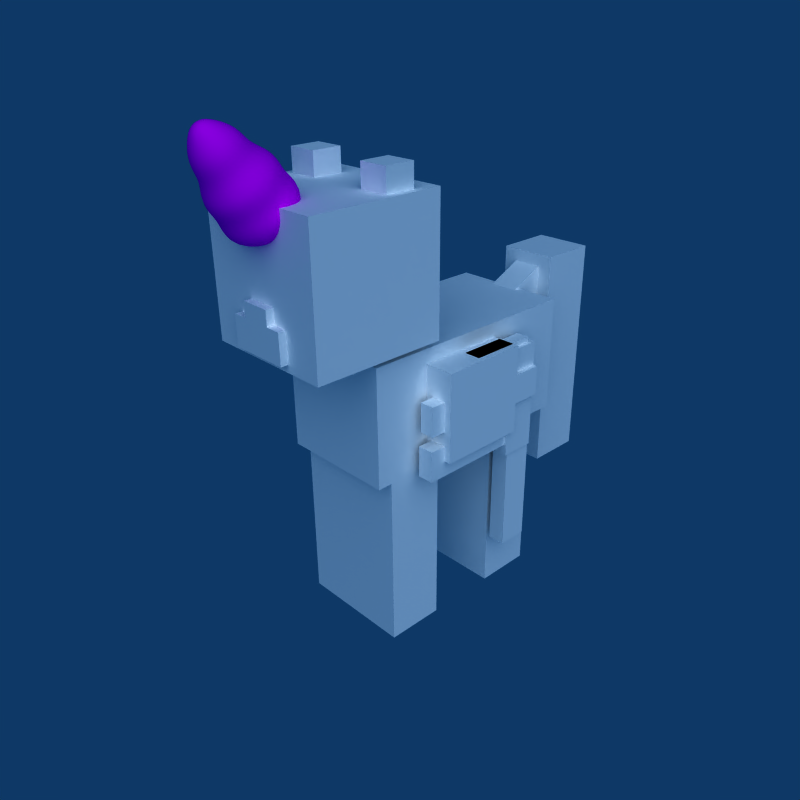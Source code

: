 # Source: minecraftPonyRigVersion1.blend  (saved by Blender 2.71.0; exported with 4.5.12 LTS)
import bpy
from mathutils import Matrix  # noqa: F401  (used for matrix-valued properties, if any)

bpy.ops.wm.read_factory_settings(use_empty=True)
scene = bpy.context.scene
scene.name = 'Scene'

# ---- collections
col_collection_1 = bpy.data.collections.new('Collection 1'); scene.collection.children.link(col_collection_1)
col_collection_2 = bpy.data.collections.new('Collection 2'); scene.collection.children.link(col_collection_2)
col_collection_3 = bpy.data.collections.new('Collection 3'); scene.collection.children.link(col_collection_3)
col_collection_4 = bpy.data.collections.new('Collection 4'); scene.collection.children.link(col_collection_4)
col_collection_5 = bpy.data.collections.new('Collection 5'); scene.collection.children.link(col_collection_5)
col_collection_6 = bpy.data.collections.new('Collection 6'); scene.collection.children.link(col_collection_6)

# ---- materials (node trees are filled in below, after node groups)
mat_playermodel = bpy.data.materials.new('PlayerModel')
mat_playermodel.alpha_threshold = 0.0
mat_playermodel.diffuse_color = (1.0, 1.0, 1.0, 1.0)
mat_playermodel.roughness = 0.5
mat_playermodel.specular_intensity = 0.0
mat_glowmaterial = bpy.data.materials.new('Glowmaterial')
mat_glowmaterial.alpha_threshold = 0.0
mat_glowmaterial.diffuse_color = (1.0, 0.0, 1.0, 1.0)
mat_glowmaterial.roughness = 0.5
mat_glowmaterial.specular_intensity = 0.0
mat_glowmaterial.line_color = (0.0, 0.0, 0.0, 0.5)

# ---- material node trees

# ---- world
world_world = bpy.data.worlds.new('World'); scene.world = world_world
world_world.color = (0.05656, 0.2208, 0.4)
world_world.use_sun_shadow = False
world_world.sun_shadow_jitter_overblur = 0.0
world_world.cycles.sampling_method = 'MANUAL'
world_world.cycles.sample_map_resolution = 256

# ---- cameras
cam_camera = bpy.data.cameras.new('Camera')
cam_camera.passepartout_alpha = 0.2
cam_camera.clip_end = 100.0
cam_camera.lens = 35.0
cam_camera.sensor_width = 32.0
cam_camera.sensor_height = 18.0
cam_camera.ortho_scale = 7.314
cam_camera.show_passepartout = False
cam_camera.show_safe_areas = True
cam_camera.dof.focus_distance = 0.0
cam_camera.dof.aperture_fstop = 128.0

# ---- lights
light_lamp_001 = bpy.data.lights.new('Lamp.001', 'SUN')
light_lamp_001.transmission_factor = 0.0
light_lamp_001.angle = 1.571
light_lamp_001.energy = 0.5
light_lamp_001.shadow_buffer_clip_start = 0.5
light_lamp_001.shadow_soft_size = 1.0
light_lamp_001.shadow_cascade_max_distance = 1000.0
light_lamp_001.cycles.use_multiple_importance_sampling = False
light_lamp = bpy.data.lights.new('Lamp', 'SUN')
light_lamp.transmission_factor = 0.0
light_lamp.angle = 1.571
light_lamp.energy = 1.0
light_lamp.shadow_buffer_clip_start = 0.5
light_lamp.shadow_soft_size = 1.0
light_lamp.shadow_cascade_max_distance = 1000.0
light_lamp.cycles.use_multiple_importance_sampling = False

# ---- meshes
me_cube_002 = bpy.data.meshes.new('Cube.002')
me_cube_002.from_pydata([(-0.2, 2.134, 1.096), (-0.2, 1.228, 0.6732), (0.2, 1.228, 0.6732), (0.2, 2.134, 1.096), (-0.2, 2.303, 0.7333), (-0.2, 1.397, 0.3107), (0.2, 1.397, 0.3107), (0.2, 2.303, 0.7333), (0.4, -0.8101, 0.7172), (0.4, -1.583, 0.5101), (-0.4, -1.583, 0.5101), (-0.4, -0.8101, 0.7172), (0.4, -1.017, 1.49), (0.4, -1.79, 1.283), (-0.4, -1.79, 1.283), (-0.4, -1.017, 1.49), (0.8, -0.6, -0.8), (0.8, -1.4, -0.8), (3.576e-07, -1.4, -0.8), (-2.682e-07, -0.6, -0.8), (0.8, -0.6, -3.2), (0.8, -1.4, -3.2), (-2.98e-08, -1.4, -3.2), (4.172e-07, -0.6, -3.2), (-0.8, -0.6, -0.8), (-0.8, -1.4, -0.8), (-2.384e-07, -1.4, -0.8), (3.874e-07, -0.6, -0.8), (-0.8, -0.6, -3.2), (-0.8, -1.4, -3.2), (1.49e-07, -1.4, -3.2), (-2.98e-07, -0.6, -3.2), (0.8, 0.8, -0.8), (0.8, -0.8, -0.8), (-0.8, -0.8, -0.8), (-0.8, 0.8, -0.8), (0.8, 0.8, 0.8), (0.8, -0.8, 0.8), (-0.8, -0.8, 0.8), (-0.8, 0.8, 0.8), (-0.8, -1.6, -0.8), (-0.8, -1.6, 0.8), (0.8, -1.6, -0.8), (0.8, -1.6, 0.8), (0.8, 1.6, -0.8), (0.8, 1.6, 0.8), (-0.8, 1.6, 0.8), (-0.8, 1.6, -0.8), (-3.502e-07, 1.2, -3.2), (9.686e-08, 0.4, -3.2), (-0.8, 0.4, -3.2), (-0.8, 1.2, -3.2), (3.353e-07, 1.2, -0.8), (-2.906e-07, 0.4, -0.8), (-0.8, 0.4, -0.8), (-0.8, 1.2, -0.8), (3.651e-07, 1.2, -3.2), (-8.196e-08, 0.4, -3.2), (0.8, 0.4, -3.2), (0.8, 1.2, -3.2), (-3.204e-07, 1.2, -0.8), (3.055e-07, 0.4, -0.8), (0.8, 0.4, -0.8), (0.8, 1.2, -0.8), (0.4, 2.8, 1.2), (0.4, 2.0, 1.2), (-0.4, 2.0, 1.2), (-0.4, 2.8, 1.2), (0.4, 2.8, 0.4), (0.4, 2.0, 0.4), (-0.4, 2.0, 0.4), (-0.4, 2.8, 0.4), (-0.4, 2.8, -0.4), (-0.4, 2.0, -0.4), (0.4, 2.0, -0.4), (0.4, 2.8, -0.4), (-0.4, 2.8, 0.4), (-0.4, 2.0, 0.4), (0.4, 2.0, 0.4), (0.4, 2.8, 0.4), (0.4, 2.8, -1.2), (0.4, 2.0, -1.2), (-0.4, 2.0, -1.2), (-0.4, 2.8, -1.2), (0.4, 2.8, -2.0), (0.4, 2.0, -2.0), (-0.4, 2.0, -2.0), (-0.4, 2.8, -2.0), (-0.4, 2.8, -1.2), (-0.4, 2.0, -1.2), (0.4, 2.0, -1.2), (0.4, 2.8, -1.2), (-0.4, 2.8, -0.4), (-0.4, 2.0, -0.4), (0.4, 2.0, -0.4), (0.4, 2.8, -0.4), (0.8, -0.8, 0.0), (0.8, 0.8, 2.98e-08), (-0.8, -0.8, -2.98e-08), (-0.8, 0.8, 0.0), (-0.8, -1.6, 2.98e-08), (0.8, -1.6, 5.96e-08), (-0.8, 1.6, 0.0), (0.8, 1.6, 2.98e-08)], [], [(4, 0, 3, 7), (0, 4, 5, 1), (6, 2, 1, 5), (7, 3, 2, 6), (3, 0, 1, 2), (7, 6, 5, 4), (8, 9, 10, 11), (12, 15, 14, 13), (8, 12, 13, 9), (9, 13, 14, 10), (10, 14, 15, 11), (12, 8, 11, 15), (19, 16, 20, 23), (16, 17, 21, 20), (22, 21, 17, 18), (23, 22, 18, 19), (17, 16, 19, 18), (23, 20, 21, 22), (28, 24, 27, 31), (24, 28, 29, 25), (30, 26, 25, 29), (31, 27, 26, 30), (27, 24, 25, 26), (31, 30, 29, 28), (32, 33, 34, 35), (36, 39, 38, 37), (37, 38, 41, 43), (34, 33, 42, 40), (39, 36, 45, 46), (32, 35, 47, 44), (45, 103, 102, 46), (103, 44, 47, 102), (48, 49, 50, 51), (52, 55, 54, 53), (48, 52, 53, 49), (49, 53, 54, 50), (55, 51, 50, 54), (51, 55, 52, 48), (56, 59, 58, 57), (62, 63, 60, 61), (56, 57, 61, 60), (57, 58, 62, 61), (63, 62, 58, 59), (60, 63, 59, 56), (67, 64, 68, 71), (64, 65, 69, 68), (70, 69, 65, 66), (71, 70, 66, 67), (65, 64, 67, 66), (71, 68, 69, 70), (72, 75, 74, 73), (78, 79, 76, 77), (72, 73, 77, 76), (73, 74, 78, 77), (79, 78, 74, 75), (76, 79, 75, 72), (83, 80, 84, 87), (80, 81, 85, 84), (86, 85, 81, 82), (87, 86, 82, 83), (81, 80, 83, 82), (87, 84, 85, 86), (88, 91, 90, 89), (94, 95, 92, 93), (88, 89, 93, 92), (89, 90, 94, 93), (95, 94, 90, 91), (92, 95, 91, 88), (32, 97, 96, 33), (97, 36, 37, 96), (34, 98, 99, 35), (98, 38, 39, 99), (38, 98, 100, 41), (98, 34, 40, 100), (33, 96, 101, 42), (96, 37, 43, 101), (42, 101, 100, 40), (101, 43, 41, 100), (35, 99, 102, 47), (99, 39, 46, 102), (36, 97, 103, 45), (97, 32, 44, 103)])
_uv = me_cube_002.uv_layers.new(name='UVTex')
_uv.uv.foreach_set('vector', [0.5, 0.9375, 0.5, 1.0, 0.5312, 1.0, 0.5312, 0.9375, 0.5938, 1.0, 0.5938, 0.9375, 0.5, 0.9375, 0.5, 1.0, 0.5625, 0.875, 0.5625, 0.9375, 0.5312, 0.9375, 0.5312, 0.875, 0.5938, 0.9375, 0.5938, 1.0, 0.5, 1.0, 0.5, 0.9375, 0.5312, 1.0, 0.5, 1.0, 0.5, 0.8105, 0.5312, 0.8105, 0.5312, 0.8105, 0.5312, 1.0, 0.5, 1.0, 0.5, 0.8105, 0.0, 0.375, 0.0625, 0.375, 0.0625, 0.5, 0.0, 0.5, 0.0, 0.375, 0.0625, 0.375, 0.0625, 0.5, 0.0, 0.5, 0.0, 0.375, 0.0625, 0.375, 0.0625, 0.5, 0.0, 0.5, 0.0, 0.375, 0.0625, 0.375, 0.0625, 0.5, 0.0, 0.5, 0.0, 0.375, 0.0625, 0.375, 0.0625, 0.5, 0.0, 0.5, 0.0, 0.375, 0.0625, 0.375, 0.0625, 0.5, 0.0, 0.5, 0.1875, 0.375, 0.25, 0.375, 0.25, 0.0, 0.1875, 0.0, 0.0, 0.375, 0.0625, 0.375, 0.0625, 0.0, 0.0, 0.0, 0.125, 0.0, 0.0625, 0.0, 0.0625, 0.375, 0.125, 0.375, 0.1875, 0.0, 0.125, 0.0, 0.125, 0.375, 0.1875, 0.375, 0.0625, 0.375, 0.0625, 0.5, 0.125, 0.5, 0.125, 0.375, 0.125, 0.5, 0.1875, 0.5, 0.1875, 0.375, 0.125, 0.375, 0.25, 0.0, 0.25, 0.375, 0.1875, 0.375, 0.1875, 0.0, 0.0, 0.375, 0.0, 0.0, 0.0625, 0.0, 0.0625, 0.375, 0.125, 0.0, 0.125, 0.375, 0.0625, 0.375, 0.0625, 0.0, 0.1875, 0.0, 0.1875, 0.375, 0.125, 0.375, 0.125, 0.0, 0.125, 0.5, 0.0625, 0.5, 0.0625, 0.375, 0.125, 0.375, 0.125, 0.5, 0.125, 0.375, 0.1875, 0.375, 0.1875, 0.5, 0.875, 1.0, 0.875, 0.75, 1.0, 0.75, 1.0, 1.0, 0.5, 0.125, 0.625, 0.125, 0.625, 0.375, 0.5, 0.375, 0.4375, 0.5, 0.3125, 0.5, 0.3125, 0.375, 0.4375, 0.375, 0.5625, 0.5, 0.4375, 0.5, 0.4375, 0.375, 0.5625, 0.375, 0.625, 0.125, 0.5, 0.125, 0.5, 0.0, 0.625, 0.0, 0.5625, 0.375, 0.6875, 0.375, 0.6875, 0.5, 0.5625, 0.5, 0.6094, 0.5, 0.6094, 0.375, 0.7344, 0.375, 0.7344, 0.5, 0.6094, 0.5, 0.6094, 0.375, 0.7344, 0.375, 0.7344, 0.5, 0.75, 0.5, 0.75, 0.375, 0.8125, 0.375, 0.8125, 0.5, 0.75, 0.5, 0.6875, 0.5, 0.6875, 0.375, 0.75, 0.375, 0.8125, 0.0, 0.8125, 0.375, 0.75, 0.375, 0.75, 0.0, 0.75, 0.0, 0.75, 0.375, 0.6875, 0.375, 0.6875, 0.0, 0.625, 0.375, 0.625, 0.0, 0.6875, 0.0, 0.6875, 0.375, 0.875, 0.0, 0.875, 0.375, 0.8125, 0.375, 0.8125, 0.0, 0.75, 0.5, 0.8125, 0.5, 0.8125, 0.375, 0.75, 0.375, 0.6875, 0.375, 0.6875, 0.5, 0.75, 0.5, 0.75, 0.375, 0.8125, 0.0, 0.75, 0.0, 0.75, 0.375, 0.8125, 0.375, 0.75, 0.0, 0.6875, 0.0, 0.6875, 0.375, 0.75, 0.375, 0.625, 0.375, 0.6875, 0.375, 0.6875, 0.0, 0.625, 0.0, 0.8125, 0.375, 0.875, 0.375, 0.875, 0.0, 0.8125, 0.0, 0.5, 1.0, 0.5625, 1.0, 0.5625, 0.875, 0.5, 0.875, 0.625, 1.0, 0.5625, 1.0, 0.5625, 0.875, 0.625, 0.875, 0.5, 0.875, 0.5625, 0.875, 0.5625, 1.0, 0.5, 1.0, 0.625, 0.875, 0.5625, 0.875, 0.5625, 1.0, 0.625, 1.0, 0.5625, 0.875, 0.5625, 1.0, 0.5, 1.0, 0.5, 0.875, 0.5, 1.0, 0.5625, 1.0, 0.5625, 0.875, 0.5, 0.875, 0.5, 0.875, 0.5625, 0.875, 0.5625, 0.75, 0.5, 0.75, 0.5625, 0.75, 0.5625, 0.875, 0.5, 0.875, 0.5, 0.75, 0.625, 0.75, 0.5625, 0.75, 0.5625, 0.875, 0.625, 0.875, 0.5, 0.75, 0.5625, 0.75, 0.5625, 0.875, 0.5, 0.875, 0.625, 0.875, 0.5625, 0.875, 0.5625, 0.75, 0.625, 0.75, 0.5, 0.875, 0.5625, 0.875, 0.5625, 0.75, 0.5, 0.75, 0.5, 0.875, 0.5625, 0.875, 0.5625, 0.75, 0.5, 0.75, 0.625, 0.875, 0.5625, 0.875, 0.5625, 0.75, 0.625, 0.75, 0.5, 0.75, 0.5625, 0.75, 0.5625, 0.875, 0.5, 0.875, 0.625, 0.75, 0.5625, 0.75, 0.5625, 0.875, 0.625, 0.875, 0.5625, 0.75, 0.5625, 0.875, 0.5, 0.875, 0.5, 0.75, 0.5, 0.875, 0.5625, 0.875, 0.5625, 0.75, 0.5, 0.75, 0.5, 1.0, 0.5625, 1.0, 0.5625, 0.875, 0.5, 0.875, 0.5625, 0.875, 0.5625, 1.0, 0.5, 1.0, 0.5, 0.875, 0.625, 0.875, 0.5625, 0.875, 0.5625, 1.0, 0.625, 1.0, 0.5, 0.875, 0.5625, 0.875, 0.5625, 1.0, 0.5, 1.0, 0.625, 1.0, 0.5625, 1.0, 0.5625, 0.875, 0.625, 0.875, 0.5, 1.0, 0.5625, 1.0, 0.5625, 0.875, 0.5, 0.875, 0.5, 0.75, 0.5, 0.875, 0.375, 0.875, 0.375, 0.75, 0.5, 0.875, 0.5, 1.0, 0.375, 1.0, 0.375, 0.875, 0.375, 0.75, 0.375, 0.875, 0.5, 0.875, 0.5, 0.75, 0.375, 0.875, 0.375, 1.0, 0.5, 1.0, 0.5, 0.875, 0.25, 0.375, 0.25, 0.25, 0.3125, 0.25, 0.3125, 0.375, 0.25, 0.25, 0.25, 0.125, 0.3125, 0.125, 0.3125, 0.25, 0.5, 0.125, 0.5, 0.25, 0.4375, 0.25, 0.4375, 0.125, 0.5, 0.25, 0.5, 0.375, 0.4375, 0.375, 0.4375, 0.25, 0.4375, 0.125, 0.4375, 0.25, 0.3125, 0.25, 0.3125, 0.125, 0.4375, 0.25, 0.4375, 0.375, 0.3125, 0.375, 0.3125, 0.25, 0.0625, 0.75, 0.0625, 0.875, 0.125, 0.875, 0.125, 0.75, 0.0625, 0.875, 0.0625, 1.0, 0.125, 1.0, 0.125, 0.875, 0.0625, 1.0, 0.0625, 0.875, 0.125, 0.875, 0.125, 1.0, 0.0625, 0.875, 0.0625, 0.75, 0.125, 0.75, 0.125, 0.875])
me_cube_002.materials.append(mat_playermodel)
me_cube_002.use_remesh_preserve_volume = False
me_cube_002.use_remesh_preserve_attributes = False
me_cube_002.use_mirror_vertex_groups = False
me_cube_002.update()
me_cube = bpy.data.meshes.new('Cube')
me_cube.from_pydata([(0.8, 0.8, -0.8), (0.8, -0.8, -0.8), (-0.8, -0.8, -0.8), (-0.8, 0.8, -0.8), (0.8, 0.8, 0.8), (0.8, -0.8, 0.8), (-0.8, -0.8, 0.8), (-0.8, 0.8, 0.8), (-0.9, 0.9, 0.9), (-0.9, -0.9, 0.9), (0.9, -0.9, 0.9), (0.9, 0.9, 0.9), (-0.9, 0.9, -0.9), (-0.9, -0.9, -0.9), (0.9, -0.9, -0.9), (0.9, 0.9, -0.9), (-0.8, 0.6, 1.2), (-0.8, 0.2, 1.2), (-0.4, 0.2, 1.2), (-0.4, 0.6, 1.2), (-0.8, 0.6, 0.8), (-0.8, 0.2, 0.8), (-0.4, 0.2, 0.8), (-0.4, 0.6, 0.8), (0.4, 0.6, 0.8), (0.4, 0.2, 0.8), (0.8, 0.2, 0.8), (0.8, 0.6, 0.8), (0.4, 0.6, 1.2), (0.4, 0.2, 1.2), (0.8, 0.2, 1.2), (0.8, 0.6, 1.2), (0.2, -0.8, -0.8), (0.2, -1.0, -0.8), (-0.2, -1.0, -0.8), (-0.2, -0.8, -0.8), (0.2, -0.8, -0.2), (0.2, -1.0, -0.2), (-0.2, -1.0, -0.2), (-0.2, -0.8, -0.2), (-0.4, -0.8, -0.4), (-0.4, -1.0, -0.4), (-0.2, -1.0, -0.4), (-0.2, -0.8, -0.4), (-0.4, -0.8, -0.8), (-0.4, -1.0, -0.8), (-0.2, -1.0, -0.8), (-0.2, -0.8, -0.8), (0.4, -0.8, -0.8), (0.4, -1.0, -0.8), (0.2, -1.0, -0.8), (0.2, -0.8, -0.8), (0.4, -0.8, -0.4), (0.4, -1.0, -0.4), (0.2, -1.0, -0.4), (0.2, -0.8, -0.4)], [], [(0, 1, 2, 3), (4, 7, 6, 5), (0, 4, 5, 1), (1, 5, 6, 2), (2, 6, 7, 3), (4, 0, 3, 7), (11, 15, 12, 8), (13, 9, 8, 12), (14, 10, 9, 13), (15, 11, 10, 14), (11, 8, 9, 10), (15, 14, 13, 12), (19, 23, 20, 16), (21, 17, 16, 20), (22, 18, 17, 21), (23, 19, 18, 22), (19, 16, 17, 18), (23, 22, 21, 20), (24, 27, 26, 25), (28, 29, 30, 31), (24, 25, 29, 28), (25, 26, 30, 29), (26, 27, 31, 30), (28, 31, 27, 24), (32, 33, 34, 35), (36, 39, 38, 37), (32, 36, 37, 33), (33, 37, 38, 34), (34, 38, 39, 35), (36, 32, 35, 39), (43, 47, 44, 40), (45, 41, 40, 44), (46, 42, 41, 45), (47, 43, 42, 46), (43, 40, 41, 42), (47, 46, 45, 44), (48, 49, 50, 51), (52, 55, 54, 53), (48, 52, 53, 49), (49, 53, 54, 50), (50, 54, 55, 51), (52, 48, 51, 55)])
_uv = me_cube.uv_layers.new(name='UVTex')
_uv.uv.foreach_set('vector', [0.25, 1.0, 0.25, 0.75, 0.375, 0.75, 0.375, 1.0, 0.25, 1.0, 0.125, 1.0, 0.125, 0.75, 0.25, 0.75, 0.375, 0.5, 0.375, 0.75, 0.25, 0.75, 0.25, 0.5, 0.25, 0.5, 0.25, 0.75, 0.125, 0.75, 0.125, 0.5, 0.125, 0.5, 0.125, 0.75, 0.0, 0.75, 0.0, 0.5, 0.375, 0.75, 0.375, 0.5, 0.5, 0.5, 0.5, 0.75, 0.875, 0.75, 0.875, 0.5, 1.0, 0.5, 1.0, 0.75, 0.625, 0.5, 0.625, 0.75, 0.5, 0.75, 0.5, 0.5, 0.75, 0.5, 0.75, 0.75, 0.625, 0.75, 0.625, 0.5, 0.875, 0.5, 0.875, 0.75, 0.75, 0.75, 0.75, 0.5, 0.75, 1.0, 0.625, 1.0, 0.625, 0.75, 0.75, 0.75, 0.75, 1.0, 0.75, 0.75, 0.875, 0.75, 0.875, 1.0, 0.2812, 0.4375, 0.2812, 0.375, 0.3125, 0.375, 0.3125, 0.4375, 0.2188, 0.375, 0.2188, 0.4375, 0.1875, 0.4375, 0.1875, 0.375, 0.25, 0.375, 0.25, 0.4375, 0.2188, 0.4375, 0.2188, 0.375, 0.2812, 0.375, 0.2812, 0.4375, 0.25, 0.4375, 0.25, 0.375, 0.25, 0.5, 0.2188, 0.5, 0.2188, 0.4375, 0.25, 0.4375, 0.25, 0.5, 0.25, 0.4375, 0.2812, 0.4375, 0.2812, 0.5, 0.25, 0.5, 0.2812, 0.5, 0.2812, 0.4375, 0.25, 0.4375, 0.25, 0.5, 0.25, 0.4375, 0.2188, 0.4375, 0.2188, 0.5, 0.2812, 0.375, 0.25, 0.375, 0.25, 0.4375, 0.2812, 0.4375, 0.25, 0.375, 0.2188, 0.375, 0.2188, 0.4375, 0.25, 0.4375, 0.2188, 0.375, 0.1875, 0.375, 0.1875, 0.4375, 0.2188, 0.4375, 0.2812, 0.4375, 0.3125, 0.4375, 0.3125, 0.375, 0.2812, 0.375, 0.4062, 0.5312, 0.4062, 0.5, 0.4375, 0.5, 0.4375, 0.5312, 0.2031, 0.625, 0.1719, 0.625, 0.1719, 0.5938, 0.2031, 0.5938, 0.1875, 0.5293, 0.1875, 0.623, 0.1719, 0.623, 0.1719, 0.5293, 0.2031, 0.5, 0.2031, 0.5938, 0.1719, 0.5938, 0.1719, 0.5, 0.2031, 0.5293, 0.2031, 0.623, 0.1875, 0.623, 0.1875, 0.5293, 0.1719, 0.5938, 0.1719, 0.5, 0.2031, 0.5, 0.2031, 0.5938, 0.1562, 0.5625, 0.1562, 0.5, 0.1719, 0.5, 0.1719, 0.5625, 0.1562, 0.5, 0.1562, 0.5625, 0.1406, 0.5625, 0.1406, 0.5, 0.1719, 0.5, 0.1719, 0.5625, 0.1562, 0.5625, 0.1562, 0.5, 0.2344, 0.5, 0.2344, 0.5625, 0.2188, 0.5625, 0.2188, 0.5, 0.1562, 0.5625, 0.1406, 0.5625, 0.1406, 0.5312, 0.1562, 0.5312, 0.3906, 0.5312, 0.3906, 0.5, 0.4062, 0.5, 0.4062, 0.5312, 0.4375, 0.5312, 0.4375, 0.5, 0.4531, 0.5, 0.4531, 0.5312, 0.2344, 0.5625, 0.2188, 0.5625, 0.2188, 0.5312, 0.2344, 0.5312, 0.2344, 0.5, 0.2344, 0.5625, 0.2188, 0.5625, 0.2188, 0.5, 0.2188, 0.5, 0.2188, 0.5625, 0.2031, 0.5625, 0.2031, 0.5, 0.1562, 0.5, 0.1562, 0.5625, 0.1406, 0.5625, 0.1406, 0.5, 0.2031, 0.5625, 0.2031, 0.5, 0.2188, 0.5, 0.2188, 0.5625])
me_cube.materials.append(mat_playermodel)
me_cube.use_remesh_preserve_volume = False
me_cube.use_remesh_preserve_attributes = False
me_cube.use_mirror_vertex_groups = False
me_cube.update()
me_cube_011 = bpy.data.meshes.new('Cube.011')
me_cube_011.from_pydata([(-0.1, -1.154, 1.429), (-0.1, -1.316, 1.311), (0.1, -1.316, 1.311), (0.1, -1.154, 1.429), (-0.1, -0.6841, 0.7814), (-0.1, -0.846, 0.6639), (0.1, -0.846, 0.6639), (0.1, -0.6841, 0.7814)], [], [(4, 0, 3, 7), (0, 4, 5, 1), (6, 2, 1, 5), (7, 3, 2, 6), (3, 0, 1, 2), (7, 6, 5, 4)])
_uv = me_cube_011.uv_layers.new(name='UVTex')
_uv.uv.foreach_set('vector', [0.0625, 0.75, 0.0625, 0.875, 0.04688, 0.875, 0.04688, 0.75, 0.0, 0.875, 0.0, 0.75, 0.01562, 0.75, 0.01562, 0.875, 0.03125, 0.75, 0.03125, 0.875, 0.01562, 0.875, 0.01562, 0.75, 0.04688, 0.75, 0.04688, 0.875, 0.03125, 0.875, 0.03125, 0.75, 0.03125, 0.9062, 0.01562, 0.9062, 0.01562, 0.875, 0.03125, 0.875, 0.03125, 0.9062, 0.03125, 0.875, 0.04688, 0.875, 0.04688, 0.9062])
me_cube_011.materials.append(mat_playermodel)
me_cube_011.use_remesh_preserve_volume = False
me_cube_011.use_remesh_preserve_attributes = False
me_cube_011.use_mirror_vertex_groups = False
me_cube_011.update()
me_plane = bpy.data.meshes.new('Plane')
me_plane.from_pydata([(0.2, -6.985e-10, -0.1), (0.4, -6.985e-10, 0.1), (0.2, -6.985e-10, 0.3), (0.3, -6.985e-10, 0.5), (0.2, -6.985e-10, 0.7), (0.2, -6.985e-10, 0.9), (0.1, -6.985e-10, 1.1), (0.1684, -6.985e-10, 1.153), (0.3369, -6.985e-10, 0.9355), (0.3369, -6.985e-10, 0.7178), (0.5053, -6.985e-10, 0.5), (0.4548, -6.985e-10, 0.2822), (0.539, -6.985e-10, 0.0645), (0.3369, -6.985e-10, -0.1533), (0.1414, -0.1414, -0.1), (0.2828, -0.2828, 0.1), (0.1414, -0.1414, 0.3), (0.2121, -0.2121, 0.5), (0.1414, -0.1414, 0.7), (0.1414, -0.1414, 0.9), (0.07071, -0.07071, 1.1), (0.1191, -0.1191, 1.153), (0.2382, -0.2382, 0.9355), (0.2382, -0.2382, 0.7178), (0.3573, -0.3573, 0.5), (0.3216, -0.3216, 0.2822), (0.3811, -0.3811, 0.0645), (0.2382, -0.2382, -0.1533), (2.98e-08, -0.4, 0.1), (1.49e-08, -0.2, -0.1), (1.49e-08, -0.2, 0.3), (2.98e-08, -0.3, 0.5), (1.49e-08, -0.2, 0.7), (1.49e-08, -0.2, 0.9), (7.451e-09, -0.1, 1.1), (1.49e-08, -0.1684, 1.153), (2.98e-08, -0.3369, 0.9355), (2.98e-08, -0.3369, 0.7178), (2.98e-08, -0.5053, 0.5), (2.98e-08, -0.4548, 0.2822), (2.98e-08, -0.539, 0.0645), (2.98e-08, -0.3369, -0.1533), (-0.1414, -0.1414, -0.1), (-0.2828, -0.2828, 0.1), (-0.1414, -0.1414, 0.3), (-0.2121, -0.2121, 0.5), (-0.1414, -0.1414, 0.7), (-0.1414, -0.1414, 0.9), (-0.07071, -0.07071, 1.1), (-0.1191, -0.1191, 1.153), (-0.2382, -0.2382, 0.9355), (-0.2382, -0.2382, 0.7178), (-0.3573, -0.3573, 0.5), (-0.3216, -0.3216, 0.2822), (-0.3811, -0.3811, 0.0645), (-0.2382, -0.2382, -0.1533), (-4.152e-08, -4.053e-08, -0.2621), (-4.152e-08, -4.053e-08, 1.262), (-3.248e-08, -3.149e-08, 1.2), (-3.248e-08, -3.149e-08, -0.2), (-0.2, -2.98e-08, -0.1), (-0.4, -5.96e-08, 0.1), (-0.2, -2.98e-08, 0.3), (-0.3, -5.96e-08, 0.5), (-0.1684, -2.98e-08, 1.153), (-0.3369, -5.96e-08, 0.9355), (-0.3369, -5.96e-08, 0.7178), (-0.5053, -8.941e-08, 0.5), (-0.4548, -5.96e-08, 0.2822), (-0.539, -5.96e-08, 0.0645), (-0.3369, -5.96e-08, -0.1533), (0.2382, 0.2382, -0.1533), (0.3811, 0.3811, 0.0645), (0.3216, 0.3216, 0.2822), (0.3573, 0.3573, 0.5), (0.2382, 0.2382, 0.7178), (0.2382, 0.2382, 0.9355), (0.1191, 0.1191, 1.153), (0.07071, 0.07071, 1.1), (0.1414, 0.1414, 0.9), (0.1414, 0.1414, 0.7), (0.2121, 0.2121, 0.5), (0.1414, 0.1414, 0.3), (0.2828, 0.2828, 0.1), (0.1414, 0.1414, -0.1), (-8.067e-08, 0.3369, -0.1533), (-1.112e-07, 0.539, 0.0645), (-9.847e-08, 0.4548, 0.2822), (-1.061e-07, 0.5053, 0.5), (-8.067e-08, 0.3369, 0.7178), (-8.067e-08, 0.3369, 0.9355), (-4.033e-08, 0.1684, 1.153), (-2.255e-08, 0.1, 1.1), (-4.51e-08, 0.2, 0.9), (-4.51e-08, 0.2, 0.7), (-7.51e-08, 0.3, 0.5), (-4.51e-08, 0.2, 0.3), (-4.51e-08, 0.2, -0.1), (-9.02e-08, 0.4, 0.1), (-0.2382, 0.2382, -0.1533), (-0.3811, 0.3811, 0.0645), (-0.3216, 0.3216, 0.2822), (-0.3573, 0.3573, 0.5), (-0.2382, 0.2382, 0.7178), (-0.2382, 0.2382, 0.9355), (-0.1191, 0.1191, 1.153), (-0.07071, 0.07071, 1.1), (-0.1414, 0.1414, 0.9), (-0.1414, 0.1414, 0.7), (-0.2121, 0.2121, 0.5), (-0.1414, 0.1414, 0.3), (-0.2828, 0.2828, 0.1), (-0.1414, 0.1414, -0.1), (-0.1, -1.44e-08, 1.1), (-0.2, -2.95e-08, 0.9), (-0.2, -2.95e-08, 0.7)], [], [(1, 0, 14, 15), (2, 1, 15, 16), (3, 2, 16, 17), (4, 3, 17, 18), (5, 4, 18, 19), (6, 5, 19, 20), (8, 7, 21, 22), (9, 8, 22, 23), (10, 9, 23, 24), (11, 10, 24, 25), (12, 11, 25, 26), (13, 12, 26, 27), (56, 13, 27), (7, 57, 21), (58, 6, 20), (0, 59, 14), (15, 14, 29, 28), (16, 15, 28, 30), (17, 16, 30, 31), (18, 17, 31, 32), (19, 18, 32, 33), (20, 19, 33, 34), (22, 21, 35, 36), (23, 22, 36, 37), (24, 23, 37, 38), (25, 24, 38, 39), (26, 25, 39, 40), (27, 26, 40, 41), (56, 27, 41), (21, 57, 35), (58, 20, 34), (14, 59, 29), (28, 29, 42, 43), (30, 28, 43, 44), (31, 30, 44, 45), (32, 31, 45, 46), (33, 32, 46, 47), (34, 33, 47, 48), (36, 35, 49, 50), (37, 36, 50, 51), (38, 37, 51, 52), (39, 38, 52, 53), (40, 39, 53, 54), (41, 40, 54, 55), (56, 41, 55), (35, 57, 49), (58, 34, 48), (29, 59, 42), (43, 42, 60, 61), (44, 43, 61, 62), (45, 44, 62, 63), (46, 45, 63, 115), (47, 46, 115, 114), (48, 47, 114, 113), (50, 49, 64, 65), (51, 50, 65, 66), (52, 51, 66, 67), (53, 52, 67, 68), (54, 53, 68, 69), (55, 54, 69, 70), (56, 55, 70), (49, 57, 64), (58, 48, 113), (42, 59, 60), (59, 0, 84), (58, 78, 6), (77, 57, 7), (56, 71, 13), (71, 72, 12, 13), (72, 73, 11, 12), (73, 74, 10, 11), (74, 75, 9, 10), (75, 76, 8, 9), (76, 77, 7, 8), (78, 79, 5, 6), (79, 80, 4, 5), (80, 81, 3, 4), (81, 82, 2, 3), (82, 83, 1, 2), (0, 1, 83, 84), (97, 59, 84), (58, 92, 78), (91, 57, 77), (56, 85, 71), (85, 86, 72, 71), (86, 87, 73, 72), (87, 88, 74, 73), (88, 89, 75, 74), (89, 90, 76, 75), (90, 91, 77, 76), (92, 93, 79, 78), (93, 94, 80, 79), (94, 95, 81, 80), (95, 96, 82, 81), (96, 98, 83, 82), (98, 97, 84, 83), (112, 59, 97), (58, 106, 92), (105, 57, 91), (56, 99, 85), (99, 100, 86, 85), (100, 101, 87, 86), (101, 102, 88, 87), (102, 103, 89, 88), (103, 104, 90, 89), (104, 105, 91, 90), (106, 107, 93, 92), (107, 108, 94, 93), (108, 109, 95, 94), (109, 110, 96, 95), (110, 111, 98, 96), (111, 112, 97, 98), (60, 59, 112), (58, 113, 106), (64, 57, 105), (56, 70, 99), (70, 69, 100, 99), (69, 68, 101, 100), (68, 67, 102, 101), (67, 66, 103, 102), (66, 65, 104, 103), (65, 64, 105, 104), (113, 114, 107, 106), (114, 115, 108, 107), (115, 63, 109, 108), (63, 62, 110, 109), (62, 61, 111, 110), (61, 60, 112, 111)])
me_plane.polygons.foreach_set('use_smooth', [True] * 128)
_uv = me_plane.uv_layers.new(name='UVTex')
_uv.uv.foreach_set('vector', [0.0, 0.9375, 0.01562, 0.9375, 0.01562, 0.9688, 0.0, 0.9688, 0.0, 0.9375, 0.01562, 0.9375, 0.01562, 0.9688, 0.0, 0.9688, 0.0, 0.9375, 0.01562, 0.9375, 0.01562, 0.9688, 0.0, 0.9688, 0.0, 0.9375, 0.01562, 0.9375, 0.01562, 0.9688, 0.0, 0.9688, 0.0, 0.9375, 0.01562, 0.9375, 0.01562, 0.9688, 0.0, 0.9688, 0.0, 0.9375, 0.01562, 0.9375, 0.01562, 0.9688, 0.0, 0.9688, 0.0, 0.9375, 0.01562, 0.9375, 0.01562, 0.9688, 0.0, 0.9688, 0.0, 0.9375, 0.01562, 0.9375, 0.01562, 0.9688, 0.0, 0.9688, 0.0, 0.9375, 0.01562, 0.9375, 0.01562, 0.9688, 0.0, 0.9688, 0.0, 0.9375, 0.01562, 0.9375, 0.01562, 0.9688, 0.0, 0.9688, 0.0, 0.9375, 0.01562, 0.9375, 0.01562, 0.9688, 0.0, 0.9688, 0.0, 0.9375, 0.01562, 0.9375, 0.01562, 0.9688, 0.0, 0.9688, 0.0, 0.9375, 0.01562, 0.9375, 0.01562, 0.9688, 0.0, 0.9375, 0.01562, 0.9688, 0.0, 0.9688, 0.0, 0.9375, 0.01562, 0.9375, 0.01562, 0.9688, 0.0, 0.9375, 0.01562, 0.9688, 0.0, 0.9688, 0.0, 0.9375, 0.01562, 0.9375, 0.01562, 0.9688, 0.0, 0.9688, 0.0, 0.9375, 0.01562, 0.9375, 0.01562, 0.9688, 0.0, 0.9688, 0.0, 0.9375, 0.01562, 0.9375, 0.01562, 0.9688, 0.0, 0.9688, 0.0, 0.9375, 0.01562, 0.9375, 0.01562, 0.9688, 0.0, 0.9688, 0.0, 0.9375, 0.01562, 0.9375, 0.01562, 0.9688, 0.0, 0.9688, 0.0, 0.9375, 0.01562, 0.9375, 0.01562, 0.9688, 0.0, 0.9688, 0.0, 0.9375, 0.01562, 0.9375, 0.01562, 0.9688, 0.0, 0.9688, 0.0, 0.9375, 0.01562, 0.9375, 0.01562, 0.9688, 0.0, 0.9688, 0.0, 0.9375, 0.01562, 0.9375, 0.01562, 0.9688, 0.0, 0.9688, 0.0, 0.9375, 0.01562, 0.9375, 0.01562, 0.9688, 0.0, 0.9688, 0.0, 0.9375, 0.01562, 0.9375, 0.01562, 0.9688, 0.0, 0.9688, 0.0, 0.9375, 0.01562, 0.9375, 0.01562, 0.9688, 0.0, 0.9688, 0.0, 0.9375, 0.01562, 0.9375, 0.01562, 0.9688, 0.0, 0.9375, 0.01562, 0.9688, 0.0, 0.9688, 0.0, 0.9375, 0.01562, 0.9375, 0.01562, 0.9688, 0.0, 0.9375, 0.01562, 0.9688, 0.0, 0.9688, 0.0, 0.9375, 0.01562, 0.9375, 0.01562, 0.9688, 0.0, 0.9688, 0.0, 0.9375, 0.01562, 0.9375, 0.01562, 0.9688, 0.0, 0.9688, 0.0, 0.9375, 0.01562, 0.9375, 0.01562, 0.9688, 0.0, 0.9688, 0.0, 0.9375, 0.01562, 0.9375, 0.01562, 0.9688, 0.0, 0.9688, 0.0, 0.9375, 0.01562, 0.9375, 0.01562, 0.9688, 0.0, 0.9688, 0.0, 0.9375, 0.01562, 0.9375, 0.01562, 0.9688, 0.0, 0.9688, 0.0, 0.9375, 0.01562, 0.9375, 0.01562, 0.9688, 0.0, 0.9688, 0.0, 0.9375, 0.01562, 0.9375, 0.01562, 0.9688, 0.0, 0.9688, 0.0, 0.9375, 0.01562, 0.9375, 0.01562, 0.9688, 0.0, 0.9688, 0.0, 0.9375, 0.01562, 0.9375, 0.01562, 0.9688, 0.0, 0.9688, 0.0, 0.9375, 0.01562, 0.9375, 0.01562, 0.9688, 0.0, 0.9688, 0.0, 0.9375, 0.01562, 0.9375, 0.01562, 0.9688, 0.0, 0.9688, 0.0, 0.9375, 0.01562, 0.9375, 0.01562, 0.9688, 0.0, 0.9375, 0.01562, 0.9688, 0.0, 0.9688, 0.0, 0.9375, 0.01562, 0.9375, 0.01562, 0.9688, 0.0, 0.9375, 0.01562, 0.9688, 0.0, 0.9688, 0.0, 0.9375, 0.01562, 0.9375, 0.01562, 0.9688, 0.0, 0.9688, 0.0, 0.9375, 0.01562, 0.9375, 0.01562, 0.9688, 0.0, 0.9688, 0.0, 0.9375, 0.01562, 0.9375, 0.01562, 0.9688, 0.0, 0.9688, 0.0, 0.9375, 0.01562, 0.9375, 0.01562, 0.9688, 0.0, 0.9688, 0.0, 0.9375, 0.01562, 0.9375, 0.01562, 0.9688, 0.0, 0.9688, 0.0, 0.9375, 0.01562, 0.9375, 0.01562, 0.9688, 0.0, 0.9688, 0.0, 0.9375, 0.01562, 0.9375, 0.01562, 0.9688, 0.0, 0.9688, 0.0, 0.9375, 0.01562, 0.9375, 0.01562, 0.9688, 0.0, 0.9688, 0.0, 0.9375, 0.01562, 0.9375, 0.01562, 0.9688, 0.0, 0.9688, 0.0, 0.9375, 0.01562, 0.9375, 0.01562, 0.9688, 0.0, 0.9688, 0.0, 0.9375, 0.01562, 0.9375, 0.01562, 0.9688, 0.0, 0.9688, 0.0, 0.9375, 0.01562, 0.9375, 0.01562, 0.9688, 0.0, 0.9688, 0.0, 0.9375, 0.01562, 0.9375, 0.01562, 0.9688, 0.0, 0.9375, 0.01562, 0.9688, 0.0, 0.9688, 0.0, 0.9375, 0.01562, 0.9375, 0.01562, 0.9688, 0.0, 0.9375, 0.01562, 0.9688, 0.0, 0.9688, 0.01562, 0.9688, 0.0, 0.9688, 0.0, 0.9375, 0.0, 0.9375, 0.01562, 0.9375, 0.01562, 0.9688, 0.0, 0.9375, 0.01562, 0.9688, 0.0, 0.9688, 0.0, 0.9375, 0.01562, 0.9375, 0.01562, 0.9688, 0.0, 0.9375, 0.01562, 0.9375, 0.01562, 0.9688, 0.0, 0.9688, 0.0, 0.9375, 0.01562, 0.9375, 0.01562, 0.9688, 0.0, 0.9688, 0.0, 0.9375, 0.01562, 0.9375, 0.01562, 0.9688, 0.0, 0.9688, 0.0, 0.9375, 0.01562, 0.9375, 0.01562, 0.9688, 0.0, 0.9688, 0.0, 0.9375, 0.01562, 0.9375, 0.01562, 0.9688, 0.0, 0.9688, 0.0, 0.9375, 0.01562, 0.9375, 0.01562, 0.9688, 0.0, 0.9688, 0.0, 0.9375, 0.01562, 0.9375, 0.01562, 0.9688, 0.0, 0.9688, 0.0, 0.9375, 0.01562, 0.9375, 0.01562, 0.9688, 0.0, 0.9688, 0.0, 0.9375, 0.01562, 0.9375, 0.01562, 0.9688, 0.0, 0.9688, 0.0, 0.9375, 0.01562, 0.9375, 0.01562, 0.9688, 0.0, 0.9688, 0.0, 0.9375, 0.01562, 0.9375, 0.01562, 0.9688, 0.0, 0.9688, 0.01562, 0.9688, 0.0, 0.9688, 0.0, 0.9375, 0.01562, 0.9375, 0.0, 0.9375, 0.01562, 0.9688, 0.0, 0.9688, 0.0, 0.9375, 0.01562, 0.9375, 0.01562, 0.9688, 0.0, 0.9375, 0.01562, 0.9688, 0.0, 0.9688, 0.0, 0.9375, 0.01562, 0.9375, 0.01562, 0.9688, 0.0, 0.9375, 0.01562, 0.9375, 0.01562, 0.9688, 0.0, 0.9688, 0.0, 0.9375, 0.01562, 0.9375, 0.01562, 0.9688, 0.0, 0.9688, 0.0, 0.9375, 0.01562, 0.9375, 0.01562, 0.9688, 0.0, 0.9688, 0.0, 0.9375, 0.01562, 0.9375, 0.01562, 0.9688, 0.0, 0.9688, 0.0, 0.9375, 0.01562, 0.9375, 0.01562, 0.9688, 0.0, 0.9688, 0.0, 0.9375, 0.01562, 0.9375, 0.01562, 0.9688, 0.0, 0.9688, 0.0, 0.9375, 0.01562, 0.9375, 0.01562, 0.9688, 0.0, 0.9688, 0.0, 0.9375, 0.01562, 0.9375, 0.01562, 0.9688, 0.0, 0.9688, 0.0, 0.9375, 0.01562, 0.9375, 0.01562, 0.9688, 0.0, 0.9688, 0.0, 0.9375, 0.01562, 0.9375, 0.01562, 0.9688, 0.0, 0.9688, 0.0, 0.9375, 0.01562, 0.9375, 0.01562, 0.9688, 0.0, 0.9688, 0.0, 0.9375, 0.01562, 0.9375, 0.01562, 0.9688, 0.0, 0.9688, 0.0, 0.9375, 0.01562, 0.9688, 0.0, 0.9688, 0.0, 0.9375, 0.01562, 0.9375, 0.01562, 0.9688, 0.0, 0.9375, 0.01562, 0.9688, 0.0, 0.9688, 0.0, 0.9375, 0.01562, 0.9375, 0.01562, 0.9688, 0.0, 0.9375, 0.01562, 0.9375, 0.01562, 0.9688, 0.0, 0.9688, 0.0, 0.9375, 0.01562, 0.9375, 0.01562, 0.9688, 0.0, 0.9688, 0.0, 0.9375, 0.01562, 0.9375, 0.01562, 0.9688, 0.0, 0.9688, 0.0, 0.9375, 0.01562, 0.9375, 0.01562, 0.9688, 0.0, 0.9688, 0.0, 0.9375, 0.01562, 0.9375, 0.01562, 0.9688, 0.0, 0.9688, 0.0, 0.9375, 0.01562, 0.9375, 0.01562, 0.9688, 0.0, 0.9688, 0.0, 0.9375, 0.01562, 0.9375, 0.01562, 0.9688, 0.0, 0.9688, 0.0, 0.9375, 0.01562, 0.9375, 0.01562, 0.9688, 0.0, 0.9688, 0.0, 0.9375, 0.01562, 0.9375, 0.01562, 0.9688, 0.0, 0.9688, 0.0, 0.9375, 0.01562, 0.9375, 0.01562, 0.9688, 0.0, 0.9688, 0.0, 0.9375, 0.01562, 0.9375, 0.01562, 0.9688, 0.0, 0.9688, 0.0, 0.9375, 0.01562, 0.9375, 0.01562, 0.9688, 0.0, 0.9688, 0.0, 0.9375, 0.01562, 0.9688, 0.0, 0.9688, 0.0, 0.9375, 0.01562, 0.9375, 0.01562, 0.9688, 0.0, 0.9375, 0.01562, 0.9688, 0.0, 0.9688, 0.0, 0.9375, 0.01562, 0.9375, 0.01562, 0.9688, 0.0, 0.9375, 0.01562, 0.9375, 0.01562, 0.9688, 0.0, 0.9688, 0.0, 0.9375, 0.01562, 0.9375, 0.01562, 0.9688, 0.0, 0.9688, 0.0, 0.9375, 0.01562, 0.9375, 0.01562, 0.9688, 0.0, 0.9688, 0.0, 0.9375, 0.01562, 0.9375, 0.01562, 0.9688, 0.0, 0.9688, 0.0, 0.9375, 0.01562, 0.9375, 0.01562, 0.9688, 0.0, 0.9688, 0.0, 0.9375, 0.01562, 0.9375, 0.01562, 0.9688, 0.0, 0.9688, 0.0, 0.9375, 0.01562, 0.9375, 0.01562, 0.9688, 0.0, 0.9688, 0.0, 0.9375, 0.01562, 0.9375, 0.01562, 0.9688, 0.0, 0.9688, 0.0, 0.9375, 0.01562, 0.9375, 0.01562, 0.9688, 0.0, 0.9688, 0.0, 0.9375, 0.01562, 0.9375, 0.01562, 0.9688, 0.0, 0.9688, 0.0, 0.9375, 0.01562, 0.9375, 0.01562, 0.9688, 0.0, 0.9688, 0.0, 0.9375, 0.01562, 0.9375, 0.01562, 0.9688, 0.0, 0.9688])
me_plane.materials.append(mat_glowmaterial)
me_plane.use_remesh_preserve_volume = False
me_plane.use_remesh_preserve_attributes = False
me_plane.use_mirror_vertex_groups = False
me_plane.update()
me_cube_008 = bpy.data.meshes.new('Cube.008')
me_cube_008.from_pydata([(0.8, 0.4, 0.6), (0.8, 0.4, 0.2), (1.2, 0.4, 0.2), (1.2, 0.4, 0.6), (0.8, -0.8, 0.6), (0.8, -0.8, 0.2), (1.2, -0.8, 0.2), (1.2, -0.8, 0.6), (1.2, -0.8, -0.2), (1.2, -0.8, -0.6), (0.8, -0.8, -0.6), (0.8, -0.8, -0.2), (1.2, 0.4, -0.2), (1.2, 0.4, -0.6), (0.8, 0.4, -0.6), (0.8, 0.4, -0.2), (0.8, 0.8, 0.2), (0.8, 0.8, -0.2), (1.2, 0.8, -0.2), (1.2, 0.8, 0.2), (0.8, -0.8, 0.2), (0.8, -0.8, -0.2), (1.2, -0.8, -0.2), (1.2, -0.8, 0.2), (-1.2, -0.8, 0.2), (-1.2, -0.8, -0.2), (-0.8, -0.8, -0.2), (-0.8, -0.8, 0.2), (-1.2, 0.8, 0.2), (-1.2, 0.8, -0.2), (-0.8, 0.8, -0.2), (-0.8, 0.8, 0.2), (-0.8, 0.4, -0.2), (-0.8, 0.4, -0.6), (-1.2, 0.4, -0.6), (-1.2, 0.4, -0.2), (-0.8, -0.8, -0.2), (-0.8, -0.8, -0.6), (-1.2, -0.8, -0.6), (-1.2, -0.8, -0.2), (-1.2, -0.8, 0.6), (-1.2, -0.8, 0.2), (-0.8, -0.8, 0.2), (-0.8, -0.8, 0.6), (-1.2, 0.4, 0.6), (-1.2, 0.4, 0.2), (-0.8, 0.4, 0.2), (-0.8, 0.4, 0.6)], [], [(0, 3, 2, 1), (4, 5, 6, 7), (0, 1, 5, 4), (1, 2, 6, 5), (7, 6, 2, 3), (3, 0, 4, 7), (12, 15, 11, 8), (8, 9, 13, 12), (14, 13, 9, 10), (15, 14, 10, 11), (11, 10, 9, 8), (15, 12, 13, 14), (16, 19, 18, 17), (20, 21, 22, 23), (16, 17, 21, 20), (17, 18, 22, 21), (23, 22, 18, 19), (19, 16, 20, 23), (28, 24, 27, 31), (24, 28, 29, 25), (30, 26, 25, 29), (31, 27, 26, 30), (27, 24, 25, 26), (31, 30, 29, 28), (32, 33, 34, 35), (36, 39, 38, 37), (32, 36, 37, 33), (33, 37, 38, 34), (39, 35, 34, 38), (35, 39, 36, 32), (44, 40, 43, 47), (40, 44, 45, 41), (46, 42, 41, 45), (47, 43, 42, 46), (43, 40, 41, 42), (47, 46, 45, 44)])
_uv = me_cube_008.uv_layers.new(name='UVTex')
_uv.uv.foreach_set('vector', [0.9375, 0.5, 0.9688, 0.5, 0.9688, 0.4375, 0.9375, 0.4375, 0.9375, 0.5, 0.9375, 0.4375, 0.9062, 0.4375, 0.9062, 0.5, 0.9688, 0.25, 0.9375, 0.25, 0.9375, 0.4375, 0.9688, 0.4375, 0.9375, 0.25, 0.9062, 0.25, 0.9062, 0.4375, 0.9375, 0.4375, 0.875, 0.4375, 0.9062, 0.4375, 0.9062, 0.25, 0.875, 0.25, 1.0, 0.25, 0.9688, 0.25, 0.9688, 0.4375, 1.0, 0.4375, 1.0, 0.25, 0.9688, 0.25, 0.9688, 0.4375, 1.0, 0.4375, 0.875, 0.4375, 0.9062, 0.4375, 0.9062, 0.25, 0.875, 0.25, 0.9375, 0.25, 0.9062, 0.25, 0.9062, 0.4375, 0.9375, 0.4375, 0.9688, 0.25, 0.9375, 0.25, 0.9375, 0.4375, 0.9688, 0.4375, 0.9375, 0.5, 0.9375, 0.4375, 0.9062, 0.4375, 0.9062, 0.5, 0.9375, 0.5, 0.9688, 0.5, 0.9688, 0.4375, 0.9375, 0.4375, 0.9375, 0.5, 0.9688, 0.5, 0.9688, 0.4375, 0.9375, 0.4375, 0.9375, 0.5, 0.9375, 0.4375, 0.9062, 0.4375, 0.9062, 0.5, 0.9688, 0.1875, 0.9375, 0.1875, 0.9375, 0.4375, 0.9688, 0.4375, 0.9375, 0.1875, 0.9062, 0.1875, 0.9062, 0.4375, 0.9375, 0.4375, 0.875, 0.4375, 0.9062, 0.4375, 0.9062, 0.1875, 0.875, 0.1875, 1.0, 0.1875, 0.9688, 0.1875, 0.9688, 0.4375, 1.0, 0.4375, 1.0, 0.1875, 1.0, 0.4375, 0.9688, 0.4375, 0.9688, 0.1875, 0.875, 0.4375, 0.875, 0.1875, 0.9062, 0.1875, 0.9062, 0.4375, 0.9375, 0.1875, 0.9375, 0.4375, 0.9062, 0.4375, 0.9062, 0.1875, 0.9688, 0.1875, 0.9688, 0.4375, 0.9375, 0.4375, 0.9375, 0.1875, 0.9375, 0.5, 0.9062, 0.5, 0.9062, 0.4375, 0.9375, 0.4375, 0.9375, 0.5, 0.9375, 0.4375, 0.9688, 0.4375, 0.9688, 0.5, 0.9375, 0.5, 0.9375, 0.4375, 0.9688, 0.4375, 0.9688, 0.5, 0.9375, 0.5, 0.9062, 0.5, 0.9062, 0.4375, 0.9375, 0.4375, 0.9688, 0.25, 0.9688, 0.4375, 0.9375, 0.4375, 0.9375, 0.25, 0.9375, 0.25, 0.9375, 0.4375, 0.9062, 0.4375, 0.9062, 0.25, 0.875, 0.4375, 0.875, 0.25, 0.9062, 0.25, 0.9062, 0.4375, 1.0, 0.25, 1.0, 0.4375, 0.9688, 0.4375, 0.9688, 0.25, 1.0, 0.25, 1.0, 0.4375, 0.9688, 0.4375, 0.9688, 0.25, 0.875, 0.4375, 0.875, 0.25, 0.9062, 0.25, 0.9062, 0.4375, 0.9375, 0.25, 0.9375, 0.4375, 0.9062, 0.4375, 0.9062, 0.25, 0.9688, 0.25, 0.9688, 0.4375, 0.9375, 0.4375, 0.9375, 0.25, 0.9375, 0.5, 0.9062, 0.5, 0.9062, 0.4375, 0.9375, 0.4375, 0.9375, 0.5, 0.9375, 0.4375, 0.9688, 0.4375, 0.9688, 0.5])
me_cube_008.materials.append(mat_playermodel)
me_cube_008.use_remesh_preserve_volume = False
me_cube_008.use_remesh_preserve_attributes = False
me_cube_008.use_mirror_vertex_groups = False
me_cube_008.update()
me_cube_010 = bpy.data.meshes.new('Cube.010')
me_cube_010.from_pydata([(1.09, -0.72, 0.593), (1.09, -0.72, 0.233), (0.91, -0.72, 0.233), (0.91, -0.72, 0.593), (1.09, 0.72, 0.593), (1.09, 0.72, 0.233), (0.91, 0.72, 0.233), (0.91, 0.72, 0.593), (0.88, -0.3721, -2.4), (0.88, -0.7921, -2.4), (1.12, -0.7921, -2.4), (1.12, -0.3721, -2.4), (0.88, -0.3721, -0.8), (0.88, -0.7921, -0.8), (1.12, -0.7921, -0.8), (1.12, -0.3721, -0.8), (1.11, -0.6, -0.39), (1.11, -0.6, -0.81), (0.89, -0.6, -0.81), (0.89, -0.6, -0.39), (1.11, 1.02, -0.39), (1.11, 1.02, -0.81), (0.89, 1.02, -0.81), (0.89, 1.02, -0.39), (0.9, 1.0, 0.2), (0.9, 1.0, -0.2), (1.1, 1.0, -0.2), (1.1, 1.0, 0.2), (0.9, -0.6, 0.2), (0.9, -0.6, -0.2), (1.1, -0.6, -0.2), (1.1, -0.6, 0.2), (0.89, 0.23, 0.6), (0.89, 0.23, 0.16), (1.11, 0.23, 0.16), (1.11, 0.23, 0.6), (0.89, -0.43, 0.6), (0.89, -0.43, 0.16), (1.11, -0.43, 0.16), (1.11, -0.43, 0.6), (1.14, -0.32, 0.52), (1.14, -0.8, 0.52), (0.86, -0.8, 0.52), (0.86, -0.32, 0.52), (1.14, -0.32, -0.96), (1.14, -0.8, -0.96), (0.86, -0.8, -0.96), (0.86, -0.32, -0.96), (-1.09, -0.72, 0.593), (-1.09, -0.72, 0.233), (-0.91, -0.72, 0.233), (-0.91, -0.72, 0.593), (-1.09, 0.72, 0.593), (-1.09, 0.72, 0.233), (-0.91, 0.72, 0.233), (-0.91, 0.72, 0.593), (-0.88, -0.3721, -2.4), (-0.88, -0.7921, -2.4), (-1.12, -0.7921, -2.4), (-1.12, -0.3721, -2.4), (-0.88, -0.3721, -0.8), (-0.88, -0.7921, -0.8), (-1.12, -0.7921, -0.8), (-1.12, -0.3721, -0.8), (-1.11, -0.6, -0.39), (-1.11, -0.6, -0.81), (-0.89, -0.6, -0.81), (-0.89, -0.6, -0.39), (-1.11, 1.02, -0.39), (-1.11, 1.02, -0.81), (-0.89, 1.02, -0.81), (-0.89, 1.02, -0.39), (-0.9, 1.0, 0.2), (-0.9, 1.0, -0.2), (-1.1, 1.0, -0.2), (-1.1, 1.0, 0.2), (-0.9, -0.6, 0.2), (-0.9, -0.6, -0.2), (-1.1, -0.6, -0.2), (-1.1, -0.6, 0.2), (-0.89, 0.23, 0.6), (-0.89, 0.23, 0.16), (-1.11, 0.23, 0.16), (-1.11, 0.23, 0.6), (-0.89, -0.43, 0.6), (-0.89, -0.43, 0.16), (-1.11, -0.43, 0.16), (-1.11, -0.43, 0.6), (-1.14, -0.32, 0.52), (-1.14, -0.8, 0.52), (-0.86, -0.8, 0.52), (-0.86, -0.32, 0.52), (-1.14, -0.32, -0.96), (-1.14, -0.8, -0.96), (-0.86, -0.8, -0.96), (-0.86, -0.32, -0.96)], [], [(3, 0, 4, 7), (0, 1, 5, 4), (6, 5, 1, 2), (7, 6, 2, 3), (1, 0, 3, 2), (7, 4, 5, 6), (8, 11, 10, 9), (12, 13, 14, 15), (8, 9, 13, 12), (9, 10, 14, 13), (15, 14, 10, 11), (11, 8, 12, 15), (20, 23, 19, 16), (16, 17, 21, 20), (22, 21, 17, 18), (23, 22, 18, 19), (19, 18, 17, 16), (23, 20, 21, 22), (24, 27, 26, 25), (28, 29, 30, 31), (24, 25, 29, 28), (25, 26, 30, 29), (31, 30, 26, 27), (27, 24, 28, 31), (32, 35, 34, 33), (36, 37, 38, 39), (32, 33, 37, 36), (33, 34, 38, 37), (39, 38, 34, 35), (35, 32, 36, 39), (44, 47, 43, 40), (40, 41, 45, 44), (46, 45, 41, 42), (47, 46, 42, 43), (43, 42, 41, 40), (47, 44, 45, 46), (52, 48, 51, 55), (48, 52, 53, 49), (54, 50, 49, 53), (55, 51, 50, 54), (51, 48, 49, 50), (55, 54, 53, 52), (56, 57, 58, 59), (60, 63, 62, 61), (56, 60, 61, 57), (57, 61, 62, 58), (63, 59, 58, 62), (59, 63, 60, 56), (68, 64, 67, 71), (64, 68, 69, 65), (70, 66, 65, 69), (71, 67, 66, 70), (67, 64, 65, 66), (71, 70, 69, 68), (72, 73, 74, 75), (76, 79, 78, 77), (72, 76, 77, 73), (73, 77, 78, 74), (79, 75, 74, 78), (75, 79, 76, 72), (80, 81, 82, 83), (84, 87, 86, 85), (80, 84, 85, 81), (81, 85, 86, 82), (87, 83, 82, 86), (83, 87, 84, 80), (92, 88, 91, 95), (88, 92, 93, 89), (94, 90, 89, 93), (95, 91, 90, 94), (91, 88, 89, 90), (95, 94, 93, 92)])
_uv = me_cube_010.uv_layers.new(name='UVTex')
_uv.uv.foreach_set('vector', [0.9688, 0.3438, 0.9844, 0.3438, 0.9844, 0.09375, 0.9688, 0.09375, 0.8906, 0.3438, 0.9219, 0.3438, 0.9219, 0.09375, 0.8906, 0.09375, 0.9375, 0.09375, 0.9219, 0.09375, 0.9219, 0.3438, 0.9375, 0.3438, 0.9688, 0.09375, 0.9375, 0.09375, 0.9375, 0.3438, 0.9688, 0.3438, 0.9375, 0.4062, 0.9375, 0.3438, 0.9219, 0.3438, 0.9219, 0.4062, 0.9531, 0.3438, 0.9375, 0.3438, 0.9375, 0.4062, 0.9531, 0.4062, 0.9531, 0.3438, 0.9375, 0.3438, 0.9375, 0.4062, 0.9531, 0.4062, 0.9219, 0.3438, 0.9219, 0.4062, 0.9375, 0.4062, 0.9375, 0.3438, 0.9688, 0.09375, 0.9375, 0.09375, 0.9375, 0.3438, 0.9688, 0.3438, 0.9375, 0.09375, 0.9219, 0.09375, 0.9219, 0.3438, 0.9375, 0.3438, 0.8906, 0.3438, 0.9219, 0.3438, 0.9219, 0.09375, 0.8906, 0.09375, 0.9844, 0.09375, 0.9688, 0.09375, 0.9688, 0.3438, 0.9844, 0.3438, 0.9844, 0.09375, 0.9688, 0.09375, 0.9688, 0.3438, 0.9844, 0.3438, 0.8906, 0.3438, 0.9219, 0.3438, 0.9219, 0.09375, 0.8906, 0.09375, 0.9375, 0.09375, 0.9219, 0.09375, 0.9219, 0.3438, 0.9375, 0.3438, 0.9688, 0.09375, 0.9375, 0.09375, 0.9375, 0.3438, 0.9688, 0.3438, 0.9219, 0.3438, 0.9219, 0.4062, 0.9375, 0.4062, 0.9375, 0.3438, 0.9531, 0.3438, 0.9375, 0.3438, 0.9375, 0.4062, 0.9531, 0.4062, 0.9531, 0.3438, 0.9375, 0.3438, 0.9375, 0.4062, 0.9531, 0.4062, 0.9219, 0.3438, 0.9219, 0.4062, 0.9375, 0.4062, 0.9375, 0.3438, 0.9688, 0.09375, 0.9375, 0.09375, 0.9375, 0.3438, 0.9688, 0.3438, 0.9375, 0.09375, 0.9219, 0.09375, 0.9219, 0.3438, 0.9375, 0.3438, 0.8906, 0.3438, 0.9219, 0.3438, 0.9219, 0.09375, 0.8906, 0.09375, 0.9844, 0.09375, 0.9688, 0.09375, 0.9688, 0.3438, 0.9844, 0.3438, 0.9531, 0.3438, 0.9375, 0.3438, 0.9375, 0.4062, 0.9531, 0.4062, 0.9219, 0.3438, 0.9219, 0.4062, 0.9375, 0.4062, 0.9375, 0.3438, 0.9688, 0.25, 0.9375, 0.25, 0.9375, 0.3438, 0.9688, 0.3438, 0.9375, 0.25, 0.9219, 0.25, 0.9219, 0.3438, 0.9375, 0.3438, 0.8906, 0.3438, 0.9219, 0.3438, 0.9219, 0.25, 0.8906, 0.25, 0.9844, 0.25, 0.9688, 0.25, 0.9688, 0.3438, 0.9844, 0.3438, 0.9844, 0.1562, 0.9688, 0.1562, 0.9688, 0.3438, 0.9844, 0.3438, 0.8906, 0.3438, 0.9219, 0.3438, 0.9219, 0.1562, 0.8906, 0.1562, 0.9375, 0.1562, 0.9219, 0.1562, 0.9219, 0.3438, 0.9375, 0.3438, 0.9688, 0.1562, 0.9375, 0.1562, 0.9375, 0.3438, 0.9688, 0.3438, 0.9219, 0.3438, 0.9219, 0.4062, 0.9375, 0.4062, 0.9375, 0.3438, 0.9531, 0.3438, 0.9375, 0.3438, 0.9375, 0.4062, 0.9531, 0.4062, 0.9844, 0.09375, 0.9844, 0.3438, 0.9688, 0.3438, 0.9688, 0.09375, 0.8906, 0.3438, 0.8906, 0.09375, 0.9219, 0.09375, 0.9219, 0.3438, 0.9375, 0.09375, 0.9375, 0.3438, 0.9219, 0.3438, 0.9219, 0.09375, 0.9688, 0.09375, 0.9688, 0.3438, 0.9375, 0.3438, 0.9375, 0.09375, 0.9219, 0.3438, 0.9375, 0.3438, 0.9375, 0.4062, 0.9219, 0.4062, 0.9531, 0.3438, 0.9531, 0.4062, 0.9375, 0.4062, 0.9375, 0.3438, 0.9531, 0.3438, 0.9531, 0.4062, 0.9375, 0.4062, 0.9375, 0.3438, 0.9219, 0.3438, 0.9375, 0.3438, 0.9375, 0.4062, 0.9219, 0.4062, 0.9688, 0.09375, 0.9688, 0.3438, 0.9375, 0.3438, 0.9375, 0.09375, 0.9375, 0.09375, 0.9375, 0.3438, 0.9219, 0.3438, 0.9219, 0.09375, 0.8906, 0.3438, 0.8906, 0.09375, 0.9219, 0.09375, 0.9219, 0.3438, 0.9844, 0.09375, 0.9844, 0.3438, 0.9688, 0.3438, 0.9688, 0.09375, 0.9844, 0.09375, 0.9844, 0.3438, 0.9688, 0.3438, 0.9688, 0.09375, 0.8906, 0.3438, 0.8906, 0.09375, 0.9219, 0.09375, 0.9219, 0.3438, 0.9375, 0.09375, 0.9375, 0.3438, 0.9219, 0.3438, 0.9219, 0.09375, 0.9688, 0.09375, 0.9688, 0.3438, 0.9375, 0.3438, 0.9375, 0.09375, 0.9219, 0.3438, 0.9375, 0.3438, 0.9375, 0.4062, 0.9219, 0.4062, 0.9531, 0.3438, 0.9531, 0.4062, 0.9375, 0.4062, 0.9375, 0.3438, 0.9531, 0.3438, 0.9531, 0.4062, 0.9375, 0.4062, 0.9375, 0.3438, 0.9219, 0.3438, 0.9375, 0.3438, 0.9375, 0.4062, 0.9219, 0.4062, 0.9688, 0.09375, 0.9688, 0.3438, 0.9375, 0.3438, 0.9375, 0.09375, 0.9375, 0.09375, 0.9375, 0.3438, 0.9219, 0.3438, 0.9219, 0.09375, 0.8906, 0.3438, 0.8906, 0.09375, 0.9219, 0.09375, 0.9219, 0.3438, 0.9844, 0.09375, 0.9844, 0.3438, 0.9688, 0.3438, 0.9688, 0.09375, 0.9531, 0.3438, 0.9531, 0.4062, 0.9375, 0.4062, 0.9375, 0.3438, 0.9219, 0.3438, 0.9375, 0.3438, 0.9375, 0.4062, 0.9219, 0.4062, 0.9688, 0.25, 0.9688, 0.3438, 0.9375, 0.3438, 0.9375, 0.25, 0.9375, 0.25, 0.9375, 0.3438, 0.9219, 0.3438, 0.9219, 0.25, 0.8906, 0.3438, 0.8906, 0.25, 0.9219, 0.25, 0.9219, 0.3438, 0.9844, 0.25, 0.9844, 0.3438, 0.9688, 0.3438, 0.9688, 0.25, 0.9844, 0.1562, 0.9844, 0.3438, 0.9688, 0.3438, 0.9688, 0.1562, 0.8906, 0.3438, 0.8906, 0.1562, 0.9219, 0.1562, 0.9219, 0.3438, 0.9375, 0.1562, 0.9375, 0.3438, 0.9219, 0.3438, 0.9219, 0.1562, 0.9688, 0.1562, 0.9688, 0.3438, 0.9375, 0.3438, 0.9375, 0.1562, 0.9219, 0.3438, 0.9375, 0.3438, 0.9375, 0.4062, 0.9219, 0.4062, 0.9531, 0.3438, 0.9531, 0.4062, 0.9375, 0.4062, 0.9375, 0.3438])
me_cube_010.materials.append(mat_playermodel)
me_cube_010.use_remesh_preserve_volume = False
me_cube_010.use_remesh_preserve_attributes = False
me_cube_010.use_mirror_vertex_groups = False
me_cube_010.update()
arm_armature_002 = bpy.data.armatures.new('Armature.002')  # bones are not reproduced

# ---- objects
ob_lamp_001 = bpy.data.objects.new('Lamp.001', light_lamp_001)
ob_lamp = bpy.data.objects.new('Lamp', light_lamp)
ob_body = bpy.data.objects.new('Body', me_cube_002)
ob_head = bpy.data.objects.new('Head', me_cube)
ob_camera = bpy.data.objects.new('Camera', cam_camera)
ob_horn = bpy.data.objects.new('Horn', me_cube_011)
ob_hornglow = bpy.data.objects.new('HornGlow', me_plane)
ob_wingsclosed = bpy.data.objects.new('WingsClosed', me_cube_008)
ob_wingsopen = bpy.data.objects.new('WingsOpen', me_cube_010)
ob_ponybones = bpy.data.objects.new('PonyBones', arm_armature_002)

# ---- transforms, parenting, visibility, modifiers, constraints
ob_lamp_001.location = (-7.001, -7.263, 8.568)
ob_lamp_001.rotation_euler = (0.9211, -0.02791, -2.155)
ob_lamp_001.lock_rotations_4d = False
ob_lamp_001.empty_display_type = 'ARROWS'
ob_lamp_001.lineart.crease_threshold = 0.0
ob_lamp.location = (-7.001, -7.263, 8.568)
ob_lamp.rotation_euler = (0.9211, -0.02791, -2.155)
ob_lamp.lock_rotations_4d = False
ob_lamp.empty_display_type = 'ARROWS'
ob_lamp.lineart.crease_threshold = 0.0
ob_body.location = (0.0, 0.0, 3.2)
ob_body.rotation_euler = (0.0, -0.0, -3.142)
ob_body.lock_rotations_4d = False
ob_body.empty_display_type = 'ARROWS'
ob_body.lineart.crease_threshold = 0.0
_vg = ob_body.vertex_groups.new(name='Pelvis')
_vg.add([32, 33, 34, 35, 36, 37, 38, 39, 40, 41, 42, 43, 44, 45, 46, 47, 96, 97, 98, 99, 100, 101, 102, 103], 1.0, 'REPLACE')
_vg = ob_body.vertex_groups.new(name='Neck')
_vg.add([8, 9, 10, 11, 12, 13, 14, 15], 1.0, 'REPLACE')
_vg = ob_body.vertex_groups.new(name='TailStub')
_vg.add([0, 1, 2, 3, 4, 5, 6, 7], 1.0, 'REPLACE')
_vg = ob_body.vertex_groups.new(name='Tail')
_vg.add([64, 65, 66, 67, 68, 69, 70, 71, 72, 73, 74, 75, 76, 77, 78, 79, 80, 81, 82, 83, 84, 85, 86, 87, 88, 89, 90, 91, 92, 93, 94, 95], 1.0, 'REPLACE')
_vg = ob_body.vertex_groups.new(name='FrontLegR')
_vg.add([24, 25, 26, 27, 28, 29, 30, 31], 1.0, 'REPLACE')
_vg = ob_body.vertex_groups.new(name='FrontLegL')
_vg.add([16, 17, 18, 19, 20, 21, 22, 23], 1.0, 'REPLACE')
_vg = ob_body.vertex_groups.new(name='BackLegL')
_vg.add([56, 57, 58, 59, 60, 61, 62, 63], 1.0, 'REPLACE')
_vg = ob_body.vertex_groups.new(name='BackLegR')
_vg.add([48, 49, 50, 51, 52, 53, 54, 55], 1.0, 'REPLACE')
_m = ob_body.modifiers.new('Armature', 'ARMATURE')
_m.object = ob_ponybones
_m = ob_body.modifiers.new('Subsurf', 'SUBSURF')
_m.uv_smooth = 'NONE'
_m.subdivision_type = 'SIMPLE'
_m.render_levels = 3
_m.show_only_control_edges = False
ob_head.location = (-2.416e-07, 1.6, 5.0)
ob_head.rotation_euler = (0.0, -0.0, -3.142)
ob_head.lock_rotations_4d = False
ob_head.empty_display_type = 'ARROWS'
ob_head.lineart.crease_threshold = 0.0
_vg = ob_head.vertex_groups.new(name='Head')
_vg.add([0, 1, 2, 3, 4, 5, 6, 7, 8, 9, 10, 11, 12, 13, 14, 15, 16, 17, 18, 19, 20, 21, 22, 23, 24, 25, 26, 27, 28, 29, 30, 31, 32, 33, 34, 35, 36, 37, 38, 39, 40, 41, 42, 43, 44, 45, 46, 47, 48, 49, 50, 51, 52, 53, 54, 55], 1.0, 'REPLACE')
_m = ob_head.modifiers.new('Armature', 'ARMATURE')
_m.object = ob_ponybones
_m = ob_head.modifiers.new('Subsurf', 'SUBSURF')
_m.uv_smooth = 'NONE'
_m.subdivision_type = 'SIMPLE'
_m.render_levels = 3
_m.show_only_control_edges = False
ob_camera.location = (-7.481, 7.477, 8.031)
ob_camera.rotation_euler = (1.109, 0.01082, -2.327)
ob_camera.lock_rotations_4d = False
ob_camera.empty_display_type = 'ARROWS'
ob_camera.color = (0.0, 0.0, 0.0, 0.0)
ob_camera.display_type = 'WIRE'
ob_camera.lineart.crease_threshold = 0.0
ob_horn.location = (-2.416e-07, 1.6, 5.0)
ob_horn.rotation_euler = (0.0, -0.0, -3.142)
ob_horn.lock_rotations_4d = False
ob_horn.empty_display_type = 'ARROWS'
ob_horn.lineart.crease_threshold = 0.0
_vg = ob_horn.vertex_groups.new(name='Head')
_vg.add([0, 1, 2, 3, 4, 5, 6, 7], 1.0, 'REPLACE')
_m = ob_horn.modifiers.new('Armature', 'ARMATURE')
_m.object = ob_ponybones
_m = ob_horn.modifiers.new('Subsurf', 'SUBSURF')
_m.uv_smooth = 'NONE'
_m.subdivision_type = 'SIMPLE'
_m.render_levels = 3
_m.show_only_control_edges = False
ob_hornglow.location = (-3.571e-07, 2.365, 5.723)
ob_hornglow.rotation_euler = (0.6109, -0.0, -3.142)
ob_hornglow.lock_rotations_4d = False
ob_hornglow.empty_display_type = 'ARROWS'
ob_hornglow.display_type = 'WIRE'
ob_hornglow.lineart.crease_threshold = 0.0
_m = ob_hornglow.modifiers.new('Subsurf', 'SUBSURF')
_m.uv_smooth = 'NONE'
_m.quality = 2
_m.levels = 2
_m.show_only_control_edges = False
ob_wingsclosed.location = (0.0, 0.0, 3.2)
ob_wingsclosed.rotation_euler = (0.0, -0.0, -3.142)
ob_wingsclosed.lock_rotations_4d = False
ob_wingsclosed.empty_display_type = 'ARROWS'
ob_wingsclosed.lineart.crease_threshold = 0.0
_vg = ob_wingsclosed.vertex_groups.new(name='wingR')
_vg.add([24, 25, 26, 27, 28, 29, 30, 31, 32, 33, 34, 35, 36, 37, 38, 39, 40, 41, 42, 43, 44, 45, 46, 47], 1.0, 'REPLACE')
_vg = ob_wingsclosed.vertex_groups.new(name='wingL')
_vg.add([0, 1, 2, 3, 4, 5, 6, 7, 8, 9, 10, 11, 12, 13, 14, 15, 16, 17, 18, 19, 20, 21, 22, 23], 1.0, 'REPLACE')
_m = ob_wingsclosed.modifiers.new('Armature', 'ARMATURE')
_m.object = ob_ponybones
_m = ob_wingsclosed.modifiers.new('Subsurf', 'SUBSURF')
_m.uv_smooth = 'NONE'
_m.subdivision_type = 'SIMPLE'
_m.render_levels = 3
_m.show_only_control_edges = False
ob_wingsopen.location = (0.0, 0.0, 3.2)
ob_wingsopen.lock_rotations_4d = False
ob_wingsopen.empty_display_type = 'ARROWS'
ob_wingsopen.lineart.crease_threshold = 0.0
_vg = ob_wingsopen.vertex_groups.new(name='wingL')
_vg.add([40, 41, 42, 43, 44, 45, 46, 47], 1.0, 'REPLACE')
_vg = ob_wingsopen.vertex_groups.new(name='wingL1')
_vg.add([8, 9, 10, 11, 12, 13, 14, 15], 1.0, 'REPLACE')
_vg = ob_wingsopen.vertex_groups.new(name='wingL2')
_vg.add([16, 17, 18, 19, 20, 21, 22, 23], 1.0, 'REPLACE')
_vg = ob_wingsopen.vertex_groups.new(name='wingL3')
_vg.add([24, 25, 26, 27, 28, 29, 30, 31], 1.0, 'REPLACE')
_vg = ob_wingsopen.vertex_groups.new(name='wingL4')
_vg.add([0, 1, 2, 3, 4, 5, 6, 7, 32, 33, 34, 35, 36, 37, 38, 39], 1.0, 'REPLACE')
_vg = ob_wingsopen.vertex_groups.new(name='wingR')
_vg.add([88, 89, 90, 91, 92, 93, 94, 95], 1.0, 'REPLACE')
_vg = ob_wingsopen.vertex_groups.new(name='wingR1')
_vg.add([56, 57, 58, 59, 60, 61, 62, 63], 1.0, 'REPLACE')
_vg = ob_wingsopen.vertex_groups.new(name='wingR2')
_vg.add([64, 65, 66, 67, 68, 69, 70, 71], 1.0, 'REPLACE')
_vg = ob_wingsopen.vertex_groups.new(name='wingR3')
_vg.add([72, 73, 74, 75, 76, 77, 78, 79], 1.0, 'REPLACE')
_vg = ob_wingsopen.vertex_groups.new(name='wingR4')
_vg.add([48, 49, 50, 51, 52, 53, 54, 55, 80, 81, 82, 83, 84, 85, 86, 87], 1.0, 'REPLACE')
_m = ob_wingsopen.modifiers.new('Armature', 'ARMATURE')
_m.object = ob_ponybones
_m = ob_wingsopen.modifiers.new('Subsurf', 'SUBSURF')
_m.uv_smooth = 'NONE'
_m.subdivision_type = 'SIMPLE'
_m.render_levels = 3
_m.show_only_control_edges = False
ob_ponybones.location = (0.0, 0.0, 0.0)
ob_ponybones.rotation_euler = (0.0, -0.0, -3.142)
ob_ponybones.lock_rotations_4d = False
ob_ponybones.empty_display_type = 'ARROWS'
ob_ponybones.show_in_front = True
ob_ponybones.lineart.crease_threshold = 0.0

# ---- collection membership
col_collection_1.objects.link(ob_lamp_001)
col_collection_1.objects.link(ob_lamp)
col_collection_1.objects.link(ob_body)
col_collection_1.objects.link(ob_head)
col_collection_1.objects.link(ob_camera)
col_collection_2.objects.link(ob_horn)
col_collection_3.objects.link(ob_hornglow)
col_collection_4.objects.link(ob_wingsclosed)
col_collection_5.objects.link(ob_wingsopen)
col_collection_6.objects.link(ob_ponybones)

# ---- scene / render settings (as saved in the file)
scene.camera = ob_camera
scene.frame_start = 1; scene.frame_end = 250; scene.frame_set(6)
scene.render.engine = 'BLENDER_EEVEE_NEXT'
scene.render.image_settings.color_mode = 'RGB'
scene.render.image_settings.quality = 100
scene.render.image_settings.compression = 100
scene.render.image_settings.exr_codec = 'RLE'
scene.render.resolution_x = 512
scene.render.resolution_y = 512
scene.render.pixel_aspect_x = 100.0
scene.render.pixel_aspect_y = 100.0
scene.render.fps = 25
scene.render.dither_intensity = 0.0
scene.render.use_compositing = False
scene.render.use_sequencer = False
scene.render.bake_margin = 2
scene.render.bake_bias = 0.0
scene.render.use_stamp_time = False
scene.render.use_stamp_date = False
scene.render.use_stamp_frame = False
scene.render.use_stamp_camera = False
scene.render.use_stamp_scene = False
scene.render.use_stamp_filename = False
scene.render.use_stamp_render_time = False
scene.render.stamp_font_size = 0
scene.cycles.use_denoising = False
scene.cycles.samples = 10
scene.cycles.sampling_pattern = 'TABULATED_SOBOL'
scene.cycles.light_sampling_threshold = 0.0
scene.cycles.use_adaptive_sampling = False
scene.cycles.use_light_tree = False
scene.cycles.blur_glossy = 0.0
scene.cycles.volume_bounces = 1
scene.cycles.pixel_filter_type = 'GAUSSIAN'
scene.cycles.sample_clamp_indirect = 0.0
scene.view_settings.view_transform = 'Raw'
bpy.context.view_layer.update()
